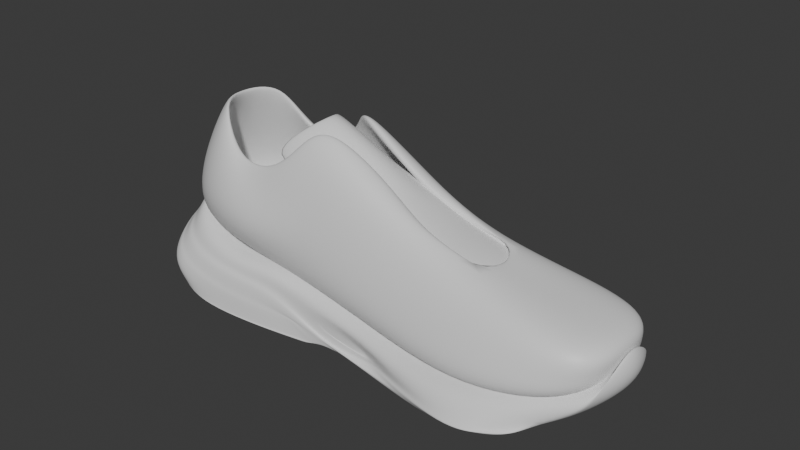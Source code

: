 # Source: puma.blend  (saved by Blender 4.0.36; exported with 4.5.12 LTS)
import bpy
from mathutils import Matrix  # noqa: F401  (used for matrix-valued properties, if any)

bpy.ops.wm.read_factory_settings(use_empty=True)
scene = bpy.context.scene
scene.name = 'Scene'

# ---- collections
col_collection = bpy.data.collections.new('Collection'); scene.collection.children.link(col_collection)
col_reference = bpy.data.collections.new('Reference'); scene.collection.children.link(col_reference)

# ---- materials (node trees are filled in below, after node groups)
mat_material = bpy.data.materials.new('Material')
mat_material.alpha_threshold = 0.0
mat_material.use_transparent_shadow = False
mat_material.roughness = 0.5
mat_material.line_color = (0.0, 0.0, 0.0, 1.0)

# ---- material node trees
mat_material.use_nodes = True; mat_material.node_tree.nodes.clear()
_N = mat_material.node_tree.nodes; _L = mat_material.node_tree.links
n0 = _N.new('ShaderNodeOutputMaterial'); n0.name = 'Material Output'; n0.location = (300, 300)
n1 = _N.new('ShaderNodeBsdfPrincipled'); n1.name = 'Principled BSDF'; n1.location = (10, 300)
n1.inputs[3].default_value = 1.45
_L.new(n1.outputs[0], n0.inputs[0])
n0.is_active_output = True

# ---- world
world_world = bpy.data.worlds.new('World'); scene.world = world_world
world_world.use_nodes = True; world_world.node_tree.nodes.clear()
_N = world_world.node_tree.nodes; _L = world_world.node_tree.links
n0 = _N.new('ShaderNodeOutputWorld'); n0.name = 'World Output'; n0.location = (300, 300)
n1 = _N.new('ShaderNodeBackground'); n1.name = 'Background'; n1.location = (10, 300)
n1.inputs[0].default_value = (0.05088, 0.05088, 0.05088, 1.0)
_L.new(n1.outputs[0], n0.inputs[0])
n0.is_active_output = True
world_world.color = (0.05088, 0.05088, 0.05088)
world_world.use_sun_shadow = False
world_world.sun_shadow_jitter_overblur = 0.0

# ---- meshes
me_cube = bpy.data.meshes.new('Cube')
me_cube.from_pydata([(0.9568, 1.995, 1.732), (2.362, 2.278, -0.4151), (-1.049, 1.815, 1.417), (0.666, 2.956, -0.6161), (-1.969, 1.47, 3.329), (-2.694, 2.703, -0.03181), (1.744, 1.428, 2.991), (3.937, 1.719, 1.846), (5.452, 2.289, -1.353), (6.341, 1.339, 0.7171), (9.896, 2.796, -1.604), (9.571, 1.797, -0.07005), (12.67, 1.928, -1.579), (12.76, 2.138, -0.649), (0.4945, 2.194, -2.1), (-1.388, 1.88, -1.955), (-3.195, 1.745, -1.159), (4.174, 2.246, -2.727), (9.001, 3.36, -3.012), (12.77, 1.94, -2.17), (-2.919, 0.0, 3.06), (-4.615, 0.0, 0.6895), (9.501, 0.0, -0.09413), (12.96, 0.0, -1.126), (13.03, 0.0, -0.4689), (1.965, 0.0, -2.399), (-0.9775, 0.0, -2.06), (-4.34, 0.0, -1.39), (5.131, 0.0, -2.906), (9.508, 0.0, -2.964), (12.75, 0.0, -2.047), (-2.569, 1.91, 2.929), (4.504, 0.582, 2.046), (2.544, 0.8833, 3.247), (6.322, 0.764, 0.7615), (7.515, 0.9139, 0.4486), (8.821, 0.0, 0.1464), (8.432, 1.037, 0.2452)], [], [(3, 2, 0, 1), (2, 3, 5, 4), (1, 0, 6, 7), (1, 7, 9, 8), (8, 9, 11, 10), (10, 11, 13, 12), (10, 12, 19, 18), (5, 3, 15, 16), (3, 1, 14, 15), (1, 8, 17, 14), (8, 10, 18, 17), (13, 11, 22, 24), (4, 5, 21, 20), (15, 14, 25, 26), (9, 7, 32, 34), (5, 16, 27, 21), (16, 15, 26, 27), (14, 17, 28, 25), (7, 6, 33, 32), (17, 18, 29, 28), (11, 9, 34, 35, 37, 36, 22), (18, 19, 30, 29), (12, 13, 24, 23), (19, 12, 23, 30)])
me_cube.polygons.foreach_set('use_smooth', [True] * 24)
_uv = me_cube.uv_layers.new(name='UVMap')
_uv.uv.foreach_set('vector', [0.4016, 0.25, 0.625, 0.25, 0.6443, 0.4917, 0.375, 0.5, 0.625, 0.25, 0.4016, 0.25, 0.375, 0.25, 0.625, 0.25, 0.375, 0.5, 0.6443, 0.4917, 0.625, 0.5, 0.375, 0.5, 0.375, 0.5, 0.375, 0.5, 0.375, 0.5, 0.375, 0.5, 0.375, 0.5, 0.375, 0.5, 0.375, 0.5, 0.375, 0.5, 0.375, 0.5, 0.375, 0.5, 0.375, 0.5, 0.375, 0.5, 0.375, 0.5, 0.375, 0.5, 0.375, 0.5, 0.375, 0.5, 0.375, 0.25, 0.4016, 0.25, 0.375, 0.25, 0.375, 0.25, 0.4016, 0.25, 0.375, 0.5, 0.375, 0.5, 0.375, 0.25, 0.375, 0.5, 0.375, 0.5, 0.375, 0.5, 0.375, 0.5, 0.375, 0.5, 0.375, 0.5, 0.375, 0.5, 0.375, 0.5, 0.375, 0.5, 0.375, 0.5, 0.375, 0.5, 0.375, 0.5, 0.625, 0.25, 0.375, 0.25, 0.375, 0.25, 0.625, 0.25, 0.375, 0.25, 0.375, 0.5, 0.375, 0.5, 0.375, 0.25, 0.375, 0.5, 0.375, 0.5, 0.375, 0.5, 0.375, 0.5, 0.375, 0.25, 0.375, 0.25, 0.375, 0.25, 0.375, 0.25, 0.375, 0.25, 0.375, 0.25, 0.375, 0.25, 0.375, 0.25, 0.375, 0.5, 0.375, 0.5, 0.375, 0.5, 0.375, 0.5, 0.375, 0.5, 0.625, 0.5, 0.625, 0.5, 0.375, 0.5, 0.375, 0.5, 0.375, 0.5, 0.375, 0.5, 0.375, 0.5, 0.375, 0.5, 0.375, 0.5, 0.375, 0.5, 0.375, 0.5, 0.375, 0.5, 0.375, 0.5, 0.375, 0.5, 0.375, 0.5, 0.375, 0.5, 0.375, 0.5, 0.375, 0.5, 0.375, 0.5, 0.375, 0.5, 0.375, 0.5, 0.375, 0.5, 0.375, 0.5, 0.375, 0.5, 0.375, 0.5, 0.375, 0.5])
me_cube.materials.append(mat_material)
me_cube.use_mirror_vertex_groups = False
me_cube.update()
me_cube_001 = bpy.data.meshes.new('Cube.001')
me_cube_001.from_pydata([(3.013, 0.0, 4.211), (4.536, 0.0, 1.859), (6.278, 0.0, 0.7509), (4.387, 0.8734, 1.728), (-1.09, 2.059, 1.474), (7.957, 0.0, 0.3645), (6.238, 1.246, 0.6293), (7.607, 1.454, 0.2166), (9.862, 0.0, -0.3175), (8.621, 1.322, -0.1628)], [], [(5, 7, 6, 2), (6, 3, 1, 2), (3, 4, 0, 1), (8, 9, 7, 5)])
me_cube_001.polygons.foreach_set('use_smooth', [True] * 4)
_uv = me_cube_001.uv_layers.new(name='UVMap')
_uv.uv.foreach_set('vector', [0.375, 0.5, 0.375, 0.5, 0.375, 0.5, 0.375, 0.5, 0.375, 0.5, 0.375, 0.5, 0.375, 0.5, 0.375, 0.5, 0.375, 0.5, 0.625, 0.5, 0.625, 0.5, 0.375, 0.5, 0.375, 0.5, 0.375, 0.5, 0.375, 0.5, 0.375, 0.5])
me_cube_001.materials.append(mat_material)
me_cube_001.use_mirror_vertex_groups = False
me_cube_001.update()
me_cube_002 = bpy.data.meshes.new('Cube.002')
me_cube_002.from_pydata([(12.35, 2.015, -2.598), (-0.8678, 2.862, -3.907), (-3.351, 2.96, -3.438), (9.591, 3.393, -3.841), (11.67, 2.266, -3.137), (13.86, 0.0, -1.067), (2.176, 0.0, -3.947), (-2.475, 0.0, -3.665), (-4.759, 0.0, -2.899), (5.806, 0.0, -4.008), (9.441, 0.0, -3.756), (13.29, 0.0, -2.871), (-3.379, 1.582, -0.9278), (13.14, 1.404, -1.985), (0.9076, 2.322, -1.415), (-0.4703, 2.469, -1.713), (-2.209, 2.266, -1.242), (4.82, 2.258, -2.394), (8.016, 3.771, -2.735), (12.66, 1.555, -1.711), (-3.813, 0.0, -0.1957), (12.61, 0.0, -0.1254), (1.672, 0.0, -2.561), (-1.676, 0.0, -2.054), (-3.751, 0.0, -1.13), (4.909, 3.795e-08, -2.624), (9.533, 1.464e-08, -2.855), (13.32, 0.0, -2.079), (-4.122, 0.0, -0.91), (-2.639, 2.528, -2.07), (-3.667, 1.78, -1.557), (-0.5924, 2.59, -2.387), (9.114, 3.508, -3.506), (1.365, 2.341, -2.455), (5.112, 2.351, -3.665), (10.11, 3.045, -3.428), (3.286, 2.414, -3.599), (5.668, 2.494, -3.448), (2.592, 2.557, -3.857), (-0.9146, 3.022, -3.878), (-3.398, 3.12, -3.41), (5.141, 2.47, -4.031), (9.544, 3.553, -3.813), (11.5, 2.468, -3.182), (-4.806, 0.0, -2.87), (-4.168, 0.0, -0.9875), (-2.686, 2.688, -2.147), (-3.713, 1.94, -1.634), (-0.6391, 2.75, -2.465), (9.067, 3.668, -3.584), (1.319, 2.501, -2.533), (5.075, 2.461, -3.712), (10.06, 3.205, -3.506), (3.216, 2.494, -3.667), (5.621, 2.603, -3.526), (-2.956, 2.852, -2.626), (2.012, 2.511, -3.173), (1.505, 2.524, -3.153), (-4.276, 0.0, -1.217), (-0.754, 2.863, -3.054), (-3.924, 2.145, -2.075), (2.592, 2.512, -3.923), (-0.9146, 2.967, -4.009), (-3.398, 3.128, -3.558), (2.959, 2.508, -3.844), (-4.276, 2.433, -2.804), (-4.477, 0.0, -1.318), (-4.806, 0.0, -2.58), (1.505, 2.574, -3.222), (-2.956, 2.971, -2.745), (-4.383, 0.0, -1.135), (-0.754, 2.923, -3.171), (-3.964, 2.307, -2.156), (2.012, 2.558, -3.239), (2.639, 2.397, -3.674), (5.188, 2.31, -3.848), (5.066, 2.345, -3.534), (4.997, 2.335, -3.236), (5.161, 2.387, -3.356), (2.272, 2.38, -2.712), (3.353, 2.38, -3.523), (2.202, 2.393, -2.99), (4.967, 2.389, -3.107), (5.759, 2.576, -3.28), (1.94, 2.379, -2.445), (4.161, 2.345, -3.557), (4.131, 2.487, -3.723), (4.455, 0.0, -3.764)], [], [(1, 74, 6, 7), (32, 35, 52, 49), (2, 1, 7, 8), (74, 85, 87, 6), (75, 3, 10, 9), (3, 4, 11, 10), (4, 0, 5, 11), (15, 23, 22, 14), (12, 20, 24, 16), (16, 24, 23, 15), (14, 22, 25, 17), (17, 25, 26, 18), (18, 26, 27, 19), (19, 27, 21, 13), (37, 32, 49, 54), (1, 2, 40, 39), (34, 37, 54, 51), (74, 1, 39, 38), (4, 35, 32, 18, 19), (0, 4, 19, 13), (30, 29, 46, 47), (36, 34, 51, 53), (5, 0, 13, 21), (55, 59, 71, 69), (33, 81, 36, 53, 50), (31, 29, 16, 15), (34, 36, 81, 84, 79, 80, 76), (29, 30, 12, 16), (32, 37, 83, 82, 17, 18), (33, 31, 15, 14), (30, 28, 20, 12), (56, 64, 73), (64, 38, 61), (41, 86, 64, 56, 57, 50, 53, 51), (42, 41, 51, 54, 49), (60, 55, 69, 72), (40, 44, 67, 63), (49, 52, 43, 42), (75, 85, 86, 41), (2, 8, 44, 40), (31, 33, 50, 48), (35, 4, 43, 52), (3, 75, 41, 42), (28, 30, 47, 45), (29, 31, 48, 46), (4, 3, 42, 43), (55, 60, 47, 46), (59, 55, 46, 48), (60, 58, 45, 47), (57, 56, 73, 68), (57, 59, 48, 50), (65, 63, 67, 66), (61, 62, 71, 68), (62, 63, 69, 71), (63, 65, 72, 69), (65, 66, 70, 72), (68, 73, 64, 61), (59, 57, 68, 71), (38, 39, 62, 61), (58, 60, 72, 70), (39, 40, 63, 62), (77, 78, 76), (76, 80, 79, 77), (82, 83, 78, 77), (82, 84, 81, 33, 14, 17), (79, 84, 82, 77), (78, 83, 37, 34, 76), (87, 85, 75, 9), (86, 85, 74, 38, 64)])
me_cube_002.polygons.foreach_set('use_smooth', [True] * 69)
_uv = me_cube_002.uv_layers.new(name='UVMap')
_uv.uv.foreach_set('vector', [0.375, 0.25, 0.375, 0.5, 0.375, 0.5, 0.375, 0.25, 0.375, 0.5, 0.375, 0.5, 0.375, 0.5, 0.375, 0.5, 0.375, 0.25, 0.375, 0.25, 0.375, 0.25, 0.375, 0.25, 0.375, 0.5, 0.375, 0.5, 0.375, 0.5, 0.375, 0.5, 0.375, 0.5, 0.375, 0.5, 0.375, 0.5, 0.375, 0.5, 0.375, 0.5, 0.375, 0.5, 0.375, 0.5, 0.375, 0.5, 0.375, 0.5, 0.375, 0.5, 0.375, 0.5, 0.375, 0.5, 0.375, 0.25, 0.375, 0.25, 0.375, 0.5, 0.375, 0.5, 0.375, 0.25, 0.375, 0.25, 0.375, 0.25, 0.375, 0.25, 0.375, 0.25, 0.375, 0.25, 0.375, 0.25, 0.375, 0.25, 0.375, 0.5, 0.375, 0.5, 0.375, 0.5, 0.375, 0.5, 0.375, 0.5, 0.375, 0.5, 0.375, 0.5, 0.375, 0.5, 0.375, 0.5, 0.375, 0.5, 0.375, 0.5, 0.375, 0.5, 0.375, 0.5, 0.375, 0.5, 0.375, 0.5, 0.375, 0.5, 0.375, 0.5, 0.375, 0.5, 0.375, 0.5, 0.375, 0.5, 0.375, 0.25, 0.375, 0.25, 0.375, 0.25, 0.375, 0.25, 0.375, 0.5, 0.375, 0.5, 0.375, 0.5, 0.375, 0.5, 0.375, 0.5, 0.375, 0.25, 0.375, 0.25, 0.375, 0.5, 0.375, 0.5, 0.375, 0.5, 0.375, 0.5, 0.375, 0.5, 0.375, 0.5, 0.375, 0.5, 0.375, 0.5, 0.375, 0.5, 0.375, 0.5, 0.375, 0.25, 0.375, 0.25, 0.375, 0.25, 0.375, 0.25, 0.375, 0.5, 0.375, 0.5, 0.375, 0.5, 0.375, 0.5, 0.375, 0.5, 0.375, 0.5, 0.375, 0.5, 0.375, 0.5, 0.375, 0.25, 0.375, 0.25, 0.375, 0.25, 0.375, 0.25, 0.375, 0.5, 0.375, 0.5, 0.375, 0.5, 0.375, 0.5, 0.375, 0.5, 0.375, 0.25, 0.375, 0.25, 0.375, 0.25, 0.375, 0.25, 0.375, 0.5, 0.375, 0.5, 0.375, 0.5, 0.375, 0.5, 0.375, 0.5, 0.375, 0.5, 0.375, 0.5, 0.375, 0.25, 0.375, 0.25, 0.375, 0.25, 0.375, 0.25, 0.375, 0.5, 0.375, 0.5, 0.375, 0.5, 0.375, 0.5, 0.375, 0.5, 0.375, 0.5, 0.375, 0.5, 0.375, 0.25, 0.375, 0.25, 0.375, 0.5, 0.375, 0.25, 0.375, 0.25, 0.375, 0.25, 0.375, 0.25, 0.375, 0.5, 0.375, 0.5, 0.375, 0.5, 0.375, 0.5, 0.375, 0.5, 0.375, 0.5, 0.375, 0.5, 0.375, 0.5, 0.375, 0.5, 0.375, 0.5, 0.375, 0.5, 0.375, 0.5, 0.375, 0.5, 0.375, 0.5, 0.375, 0.5, 0.375, 0.5, 0.375, 0.5, 0.375, 0.5, 0.375, 0.5, 0.375, 0.25, 0.375, 0.25, 0.375, 0.25, 0.375, 0.25, 0.375, 0.25, 0.375, 0.25, 0.375, 0.25, 0.375, 0.25, 0.375, 0.5, 0.375, 0.5, 0.375, 0.5, 0.375, 0.5, 0.375, 0.5, 0.375, 0.5, 0.375, 0.5, 0.375, 0.5, 0.375, 0.25, 0.375, 0.25, 0.375, 0.25, 0.375, 0.25, 0.375, 0.25, 0.375, 0.5, 0.375, 0.5, 0.375, 0.25, 0.375, 0.5, 0.375, 0.5, 0.375, 0.5, 0.375, 0.5, 0.375, 0.5, 0.375, 0.5, 0.375, 0.5, 0.375, 0.5, 0.375, 0.25, 0.375, 0.25, 0.375, 0.25, 0.375, 0.25, 0.375, 0.25, 0.375, 0.25, 0.375, 0.25, 0.375, 0.25, 0.375, 0.5, 0.375, 0.5, 0.375, 0.5, 0.375, 0.5, 0.375, 0.25, 0.375, 0.25, 0.375, 0.25, 0.375, 0.25, 0.375, 0.25, 0.375, 0.25, 0.375, 0.25, 0.375, 0.25, 0.375, 0.25, 0.375, 0.25, 0.375, 0.25, 0.375, 0.25, 0.375, 0.5, 0.375, 0.5, 0.375, 0.5, 0.375, 0.5, 0.375, 0.5, 0.375, 0.25, 0.375, 0.25, 0.375, 0.5, 0.375, 0.25, 0.375, 0.25, 0.375, 0.25, 0.375, 0.25, 0.375, 0.5, 0.375, 0.25, 0.375, 0.25, 0.375, 0.5, 0.375, 0.25, 0.375, 0.25, 0.375, 0.25, 0.375, 0.25, 0.375, 0.25, 0.375, 0.25, 0.375, 0.25, 0.375, 0.25, 0.375, 0.25, 0.375, 0.25, 0.375, 0.25, 0.375, 0.25, 0.375, 0.5, 0.375, 0.5, 0.375, 0.5, 0.375, 0.5, 0.375, 0.25, 0.375, 0.5, 0.375, 0.5, 0.375, 0.25, 0.375, 0.5, 0.375, 0.25, 0.375, 0.25, 0.375, 0.5, 0.375, 0.25, 0.375, 0.25, 0.375, 0.25, 0.375, 0.25, 0.375, 0.25, 0.375, 0.25, 0.375, 0.25, 0.375, 0.25, 0.375, 0.5, 0.375, 0.5, 0.375, 0.5, 0.375, 0.5, 0.375, 0.5, 0.375, 0.5, 0.375, 0.5, 0.375, 0.5, 0.375, 0.5, 0.375, 0.5, 0.375, 0.5, 0.375, 0.5, 0.375, 0.5, 0.375, 0.5, 0.375, 0.5, 0.375, 0.5, 0.375, 0.5, 0.375, 0.5, 0.375, 0.5, 0.375, 0.5, 0.375, 0.5, 0.375, 0.5, 0.375, 0.5, 0.375, 0.5, 0.375, 0.5, 0.375, 0.5, 0.375, 0.5, 0.375, 0.5, 0.375, 0.5, 0.375, 0.5, 0.375, 0.5, 0.375, 0.5, 0.375, 0.5, 0.375, 0.5, 0.375, 0.5])
me_cube_002.materials.append(mat_material)
me_cube_002.use_mirror_vertex_groups = False
me_cube_002.update()

# ---- objects
ob_sock = bpy.data.objects.new('sock', me_cube)
ob_tongue = bpy.data.objects.new('tongue', me_cube_001)
ob_sole = bpy.data.objects.new('sole', me_cube_002)
ob_empty = bpy.data.objects.new('Empty', None)
ob_empty_001 = bpy.data.objects.new('Empty.001', None)

# ---- transforms, parenting, visibility, modifiers, constraints
ob_sock.location = (-1.331, -1.429e-07, 1.052)
ob_sock.scale = (0.2819, 0.2819, 0.2819)
ob_sock.lock_rotations_4d = False
ob_sock.empty_display_type = 'ARROWS'
ob_sock.lineart.crease_threshold = 0.0
_m = ob_sock.modifiers.new('Mirror', 'MIRROR')
_m.use_axis = (False, True, False)
_m.use_clip = True
_m = ob_sock.modifiers.new('Solidify', 'SOLIDIFY')
_m.thickness = 0.406
_m = ob_sock.modifiers.new('Subdivision', 'SUBSURF')
_m.levels = 3
_m.render_levels = 3
ob_tongue.location = (-1.331, -1.429e-07, 1.052)
ob_tongue.scale = (0.2819, 0.2819, 0.2819)
ob_tongue.lock_rotations_4d = False
ob_tongue.empty_display_type = 'ARROWS'
ob_tongue.lineart.crease_threshold = 0.0
_m = ob_tongue.modifiers.new('Mirror', 'MIRROR')
_m.use_axis = (False, True, False)
_m.use_clip = True
_m = ob_tongue.modifiers.new('Solidify', 'SOLIDIFY')
_m.thickness = 0.406
_m = ob_tongue.modifiers.new('Subdivision', 'SUBSURF')
_m.levels = 3
_m.render_levels = 3
ob_sole.location = (-1.331, -1.429e-07, 1.052)
ob_sole.scale = (0.2819, 0.2819, 0.2819)
ob_sole.lock_rotations_4d = False
ob_sole.empty_display_type = 'ARROWS'
ob_sole.lineart.crease_threshold = 0.0
_m = ob_sole.modifiers.new('Mirror', 'MIRROR')
_m.use_axis = (False, True, False)
_m.use_clip = True
_m = ob_sole.modifiers.new('Bevel', 'BEVEL')
_m.width = 0.043
_m.width_pct = 0.043
_m.limit_method = 'WEIGHT'
_m = ob_sole.modifiers.new('Subdivision', 'SUBSURF')
_m.levels = 3
_m.render_levels = 3
ob_empty.location = (-0.09681, -1.134e-07, 0.9012)
ob_empty.rotation_euler = (1.571, -0.0, 3.142)
ob_empty.scale = (1.014, 1.014, 1.014)
ob_empty.empty_display_type = 'IMAGE'
ob_empty.empty_display_size = 5.0
ob_empty.use_empty_image_alpha = True
ob_empty.color = (1.0, 1.0, 1.0, 0.4724)
ob_empty_001.location = (-0.08284, 0.9351, -0.1533)
ob_empty_001.rotation_euler = (0.0, -0.0, 4.712)
ob_empty_001.empty_display_type = 'IMAGE'
ob_empty_001.empty_display_size = 5.0
ob_empty_001.use_empty_image_alpha = True
ob_empty_001.color = (1.0, 1.0, 1.0, 0.2047)

# ---- collection membership
col_collection.objects.link(ob_sock)
col_collection.objects.link(ob_tongue)
col_collection.objects.link(ob_sole)
col_reference.objects.link(ob_empty)
col_reference.objects.link(ob_empty_001)

# ---- scene / render settings (as saved in the file)
scene.frame_start = 1; scene.frame_end = 250; scene.frame_set(0)
scene.render.engine = 'BLENDER_EEVEE_NEXT'
scene.cycles.sampling_pattern = 'TABULATED_SOBOL'
bpy.context.view_layer.update()

# ---- added for rendering (the .blend has no active camera and no usable light): camera, sun
cam_auto = bpy.data.cameras.new('AutoCamera')
cam_auto.lens = 50.0
cam_auto.sensor_width = 36.0
cam_auto.clip_end = 1000.0
ob_auto_camera = bpy.data.objects.new('AutoCamera', cam_auto)
scene.collection.objects.link(ob_auto_camera)
ob_auto_camera.location = (5.61857, -6.80789, 5.61766)
ob_auto_camera.rotation_euler = (1.09748, -7.21219e-08, 0.694738)
scene.camera = ob_auto_camera
light_auto_sun = bpy.data.lights.new('AutoSun', 'SUN')
light_auto_sun.energy = 3.0
light_auto_sun.angle = 0.0523599
ob_auto_sun = bpy.data.objects.new('AutoSun', light_auto_sun)
scene.collection.objects.link(ob_auto_sun)
ob_auto_sun.rotation_euler = (0.872665, 0.174533, 0.523599)
bpy.context.view_layer.update()
